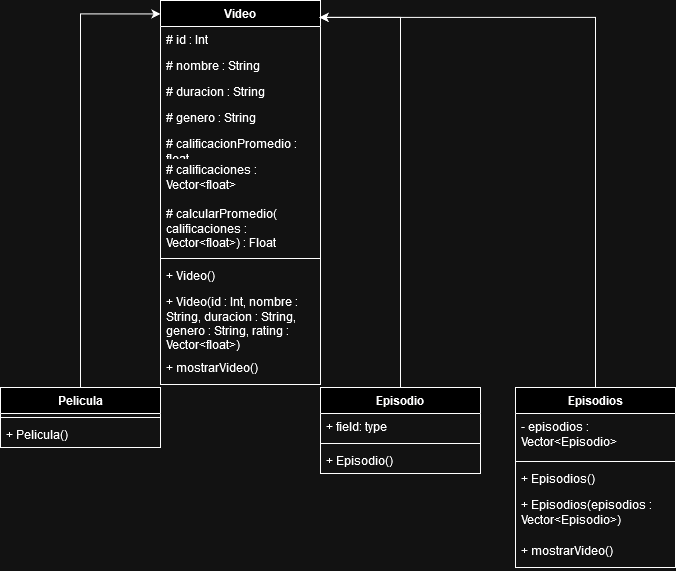

The diagram above was exported from draw.io. Its source (the exported page's mxGraphModel, read from the mxfile embedded in the PNG):
<mxGraphModel dx="1050" dy="605" grid="1" gridSize="10" guides="1" tooltips="1" connect="1" arrows="1" fold="1" page="1" pageScale="1" pageWidth="850" pageHeight="1100" math="0" shadow="0">
  <root>
    <mxCell id="0" />
    <mxCell id="1" parent="0" />
    <mxCell id="-shIn0IaBMrwrsDSgYw_-1" value="Video" style="swimlane;fontStyle=1;align=center;verticalAlign=top;childLayout=stackLayout;horizontal=1;startSize=26;horizontalStack=0;resizeParent=1;resizeParentMax=0;resizeLast=0;collapsible=1;marginBottom=0;whiteSpace=wrap;html=1;" vertex="1" parent="1">
      <mxGeometry x="345" y="120" width="160" height="384" as="geometry" />
    </mxCell>
    <mxCell id="-shIn0IaBMrwrsDSgYw_-2" value="# id : Int" style="text;strokeColor=none;fillColor=none;align=left;verticalAlign=top;spacingLeft=4;spacingRight=4;overflow=hidden;rotatable=0;points=[[0,0.5],[1,0.5]];portConstraint=eastwest;whiteSpace=wrap;html=1;" vertex="1" parent="-shIn0IaBMrwrsDSgYw_-1">
      <mxGeometry y="26" width="160" height="26" as="geometry" />
    </mxCell>
    <mxCell id="-shIn0IaBMrwrsDSgYw_-8" value="# nombre : String" style="text;strokeColor=none;fillColor=none;align=left;verticalAlign=top;spacingLeft=4;spacingRight=4;overflow=hidden;rotatable=0;points=[[0,0.5],[1,0.5]];portConstraint=eastwest;whiteSpace=wrap;html=1;" vertex="1" parent="-shIn0IaBMrwrsDSgYw_-1">
      <mxGeometry y="52" width="160" height="26" as="geometry" />
    </mxCell>
    <mxCell id="-shIn0IaBMrwrsDSgYw_-6" value="# duracion : String" style="text;strokeColor=none;fillColor=none;align=left;verticalAlign=top;spacingLeft=4;spacingRight=4;overflow=hidden;rotatable=0;points=[[0,0.5],[1,0.5]];portConstraint=eastwest;whiteSpace=wrap;html=1;" vertex="1" parent="-shIn0IaBMrwrsDSgYw_-1">
      <mxGeometry y="78" width="160" height="26" as="geometry" />
    </mxCell>
    <mxCell id="-shIn0IaBMrwrsDSgYw_-7" value="# genero : String" style="text;strokeColor=none;fillColor=none;align=left;verticalAlign=top;spacingLeft=4;spacingRight=4;overflow=hidden;rotatable=0;points=[[0,0.5],[1,0.5]];portConstraint=eastwest;whiteSpace=wrap;html=1;" vertex="1" parent="-shIn0IaBMrwrsDSgYw_-1">
      <mxGeometry y="104" width="160" height="26" as="geometry" />
    </mxCell>
    <mxCell id="-shIn0IaBMrwrsDSgYw_-5" value="# calificacionPromedio : float" style="text;strokeColor=none;fillColor=none;align=left;verticalAlign=top;spacingLeft=4;spacingRight=4;overflow=hidden;rotatable=0;points=[[0,0.5],[1,0.5]];portConstraint=eastwest;whiteSpace=wrap;html=1;" vertex="1" parent="-shIn0IaBMrwrsDSgYw_-1">
      <mxGeometry y="130" width="160" height="26" as="geometry" />
    </mxCell>
    <mxCell id="-shIn0IaBMrwrsDSgYw_-22" value="# calificaciones : Vector&amp;lt;float&amp;gt;" style="text;strokeColor=none;fillColor=none;align=left;verticalAlign=top;spacingLeft=4;spacingRight=4;overflow=hidden;rotatable=0;points=[[0,0.5],[1,0.5]];portConstraint=eastwest;whiteSpace=wrap;html=1;" vertex="1" parent="-shIn0IaBMrwrsDSgYw_-1">
      <mxGeometry y="156" width="160" height="44" as="geometry" />
    </mxCell>
    <mxCell id="-shIn0IaBMrwrsDSgYw_-10" value="# calcularPromedio( calificaciones : Vector&amp;lt;float&amp;gt;) : Float" style="text;strokeColor=none;fillColor=none;align=left;verticalAlign=top;spacingLeft=4;spacingRight=4;overflow=hidden;rotatable=0;points=[[0,0.5],[1,0.5]];portConstraint=eastwest;whiteSpace=wrap;html=1;" vertex="1" parent="-shIn0IaBMrwrsDSgYw_-1">
      <mxGeometry y="200" width="160" height="54" as="geometry" />
    </mxCell>
    <mxCell id="-shIn0IaBMrwrsDSgYw_-3" value="" style="line;strokeWidth=1;fillColor=none;align=left;verticalAlign=middle;spacingTop=-1;spacingLeft=3;spacingRight=3;rotatable=0;labelPosition=right;points=[];portConstraint=eastwest;strokeColor=inherit;" vertex="1" parent="-shIn0IaBMrwrsDSgYw_-1">
      <mxGeometry y="254" width="160" height="8" as="geometry" />
    </mxCell>
    <mxCell id="-shIn0IaBMrwrsDSgYw_-9" value="+ Video()" style="text;strokeColor=none;fillColor=none;align=left;verticalAlign=top;spacingLeft=4;spacingRight=4;overflow=hidden;rotatable=0;points=[[0,0.5],[1,0.5]];portConstraint=eastwest;whiteSpace=wrap;html=1;" vertex="1" parent="-shIn0IaBMrwrsDSgYw_-1">
      <mxGeometry y="262" width="160" height="26" as="geometry" />
    </mxCell>
    <mxCell id="-shIn0IaBMrwrsDSgYw_-4" value="+ Video(id : Int, nombre : String, duracion : String, genero : String, rating : Vector&amp;lt;float&amp;gt;)" style="text;strokeColor=none;fillColor=none;align=left;verticalAlign=top;spacingLeft=4;spacingRight=4;overflow=hidden;rotatable=0;points=[[0,0.5],[1,0.5]];portConstraint=eastwest;whiteSpace=wrap;html=1;" vertex="1" parent="-shIn0IaBMrwrsDSgYw_-1">
      <mxGeometry y="288" width="160" height="66" as="geometry" />
    </mxCell>
    <mxCell id="-shIn0IaBMrwrsDSgYw_-11" value="+ mostrarVideo()" style="text;strokeColor=none;fillColor=none;align=left;verticalAlign=top;spacingLeft=4;spacingRight=4;overflow=hidden;rotatable=0;points=[[0,0.5],[1,0.5]];portConstraint=eastwest;whiteSpace=wrap;html=1;" vertex="1" parent="-shIn0IaBMrwrsDSgYw_-1">
      <mxGeometry y="354" width="160" height="30" as="geometry" />
    </mxCell>
    <mxCell id="-shIn0IaBMrwrsDSgYw_-12" value="Pelicula" style="swimlane;fontStyle=1;align=center;verticalAlign=top;childLayout=stackLayout;horizontal=1;startSize=26;horizontalStack=0;resizeParent=1;resizeParentMax=0;resizeLast=0;collapsible=1;marginBottom=0;whiteSpace=wrap;html=1;" vertex="1" parent="1">
      <mxGeometry x="185" y="507" width="160" height="60" as="geometry" />
    </mxCell>
    <mxCell id="-shIn0IaBMrwrsDSgYw_-14" value="" style="line;strokeWidth=1;fillColor=none;align=left;verticalAlign=middle;spacingTop=-1;spacingLeft=3;spacingRight=3;rotatable=0;labelPosition=right;points=[];portConstraint=eastwest;strokeColor=inherit;" vertex="1" parent="-shIn0IaBMrwrsDSgYw_-12">
      <mxGeometry y="26" width="160" height="8" as="geometry" />
    </mxCell>
    <mxCell id="-shIn0IaBMrwrsDSgYw_-15" value="+ Pelicula()" style="text;strokeColor=none;fillColor=none;align=left;verticalAlign=top;spacingLeft=4;spacingRight=4;overflow=hidden;rotatable=0;points=[[0,0.5],[1,0.5]];portConstraint=eastwest;whiteSpace=wrap;html=1;" vertex="1" parent="-shIn0IaBMrwrsDSgYw_-12">
      <mxGeometry y="34" width="160" height="26" as="geometry" />
    </mxCell>
    <mxCell id="-shIn0IaBMrwrsDSgYw_-16" style="edgeStyle=orthogonalEdgeStyle;rounded=0;orthogonalLoop=1;jettySize=auto;html=1;exitX=0.5;exitY=0;exitDx=0;exitDy=0;entryX=0;entryY=0.035;entryDx=0;entryDy=0;entryPerimeter=0;" edge="1" parent="1" source="-shIn0IaBMrwrsDSgYw_-12" target="-shIn0IaBMrwrsDSgYw_-1">
      <mxGeometry relative="1" as="geometry" />
    </mxCell>
    <mxCell id="-shIn0IaBMrwrsDSgYw_-17" value="Episodio" style="swimlane;fontStyle=1;align=center;verticalAlign=top;childLayout=stackLayout;horizontal=1;startSize=26;horizontalStack=0;resizeParent=1;resizeParentMax=0;resizeLast=0;collapsible=1;marginBottom=0;whiteSpace=wrap;html=1;" vertex="1" parent="1">
      <mxGeometry x="505" y="507" width="160" height="86" as="geometry" />
    </mxCell>
    <mxCell id="-shIn0IaBMrwrsDSgYw_-18" value="+ field: type" style="text;strokeColor=none;fillColor=none;align=left;verticalAlign=top;spacingLeft=4;spacingRight=4;overflow=hidden;rotatable=0;points=[[0,0.5],[1,0.5]];portConstraint=eastwest;whiteSpace=wrap;html=1;" vertex="1" parent="-shIn0IaBMrwrsDSgYw_-17">
      <mxGeometry y="26" width="160" height="26" as="geometry" />
    </mxCell>
    <mxCell id="-shIn0IaBMrwrsDSgYw_-19" value="" style="line;strokeWidth=1;fillColor=none;align=left;verticalAlign=middle;spacingTop=-1;spacingLeft=3;spacingRight=3;rotatable=0;labelPosition=right;points=[];portConstraint=eastwest;strokeColor=inherit;" vertex="1" parent="-shIn0IaBMrwrsDSgYw_-17">
      <mxGeometry y="52" width="160" height="8" as="geometry" />
    </mxCell>
    <mxCell id="-shIn0IaBMrwrsDSgYw_-20" value="+ Episodio()" style="text;strokeColor=none;fillColor=none;align=left;verticalAlign=top;spacingLeft=4;spacingRight=4;overflow=hidden;rotatable=0;points=[[0,0.5],[1,0.5]];portConstraint=eastwest;whiteSpace=wrap;html=1;" vertex="1" parent="-shIn0IaBMrwrsDSgYw_-17">
      <mxGeometry y="60" width="160" height="26" as="geometry" />
    </mxCell>
    <mxCell id="-shIn0IaBMrwrsDSgYw_-21" style="edgeStyle=orthogonalEdgeStyle;rounded=0;orthogonalLoop=1;jettySize=auto;html=1;exitX=0.5;exitY=0;exitDx=0;exitDy=0;entryX=0.994;entryY=0.044;entryDx=0;entryDy=0;entryPerimeter=0;" edge="1" parent="1" source="-shIn0IaBMrwrsDSgYw_-17" target="-shIn0IaBMrwrsDSgYw_-1">
      <mxGeometry relative="1" as="geometry" />
    </mxCell>
    <mxCell id="-shIn0IaBMrwrsDSgYw_-23" value="Episodios" style="swimlane;fontStyle=1;align=center;verticalAlign=top;childLayout=stackLayout;horizontal=1;startSize=26;horizontalStack=0;resizeParent=1;resizeParentMax=0;resizeLast=0;collapsible=1;marginBottom=0;whiteSpace=wrap;html=1;" vertex="1" parent="1">
      <mxGeometry x="700" y="507" width="160" height="180" as="geometry" />
    </mxCell>
    <mxCell id="-shIn0IaBMrwrsDSgYw_-24" value="- episodios : Vector&amp;lt;Episodio&amp;gt;" style="text;strokeColor=none;fillColor=none;align=left;verticalAlign=top;spacingLeft=4;spacingRight=4;overflow=hidden;rotatable=0;points=[[0,0.5],[1,0.5]];portConstraint=eastwest;whiteSpace=wrap;html=1;" vertex="1" parent="-shIn0IaBMrwrsDSgYw_-23">
      <mxGeometry y="26" width="160" height="44" as="geometry" />
    </mxCell>
    <mxCell id="-shIn0IaBMrwrsDSgYw_-25" value="" style="line;strokeWidth=1;fillColor=none;align=left;verticalAlign=middle;spacingTop=-1;spacingLeft=3;spacingRight=3;rotatable=0;labelPosition=right;points=[];portConstraint=eastwest;strokeColor=inherit;" vertex="1" parent="-shIn0IaBMrwrsDSgYw_-23">
      <mxGeometry y="70" width="160" height="8" as="geometry" />
    </mxCell>
    <mxCell id="-shIn0IaBMrwrsDSgYw_-26" value="+ Episodios()" style="text;strokeColor=none;fillColor=none;align=left;verticalAlign=top;spacingLeft=4;spacingRight=4;overflow=hidden;rotatable=0;points=[[0,0.5],[1,0.5]];portConstraint=eastwest;whiteSpace=wrap;html=1;" vertex="1" parent="-shIn0IaBMrwrsDSgYw_-23">
      <mxGeometry y="78" width="160" height="26" as="geometry" />
    </mxCell>
    <mxCell id="-shIn0IaBMrwrsDSgYw_-28" value="+ Episodios(episodios : Vector&amp;lt;Episodio&amp;gt;)" style="text;strokeColor=none;fillColor=none;align=left;verticalAlign=top;spacingLeft=4;spacingRight=4;overflow=hidden;rotatable=0;points=[[0,0.5],[1,0.5]];portConstraint=eastwest;whiteSpace=wrap;html=1;" vertex="1" parent="-shIn0IaBMrwrsDSgYw_-23">
      <mxGeometry y="104" width="160" height="46" as="geometry" />
    </mxCell>
    <mxCell id="-shIn0IaBMrwrsDSgYw_-29" value="+ mostrarVideo()" style="text;strokeColor=none;fillColor=none;align=left;verticalAlign=top;spacingLeft=4;spacingRight=4;overflow=hidden;rotatable=0;points=[[0,0.5],[1,0.5]];portConstraint=eastwest;whiteSpace=wrap;html=1;" vertex="1" parent="-shIn0IaBMrwrsDSgYw_-23">
      <mxGeometry y="150" width="160" height="30" as="geometry" />
    </mxCell>
    <mxCell id="-shIn0IaBMrwrsDSgYw_-27" style="edgeStyle=orthogonalEdgeStyle;rounded=0;orthogonalLoop=1;jettySize=auto;html=1;exitX=0.5;exitY=0;exitDx=0;exitDy=0;entryX=0.994;entryY=0.044;entryDx=0;entryDy=0;entryPerimeter=0;" edge="1" parent="1" source="-shIn0IaBMrwrsDSgYw_-23" target="-shIn0IaBMrwrsDSgYw_-1">
      <mxGeometry relative="1" as="geometry" />
    </mxCell>
  </root>
</mxGraphModel>